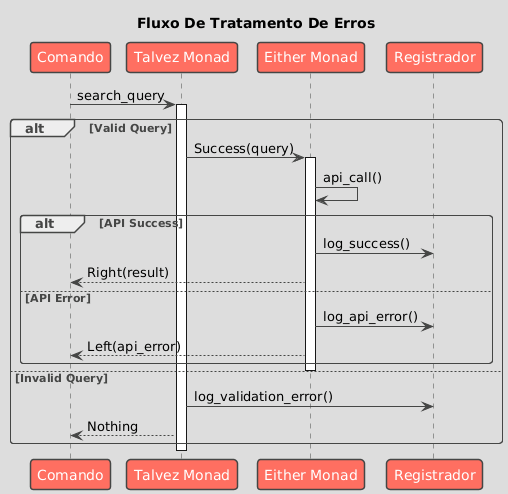

The diagram above was rendered by PlantUML. Its source (embedded in the PNG):
@startuml

skinparam BackgroundColor DDDDDD
skinparam shadowing false
skinparam RoundCorner 7
skinparam ArrowColor 454645
skinparam FontColor 454645
skinparam SequenceLifeLineBorderColor 454645
skinparam SequenceGroupHeaderFontColor 454645
skinparam SequenceGroupFontColor 454645
skinparam SequenceGroupBorderColor 454645
skinparam SequenceGroupBorderThickness 1

skinparam sequenceDivider {
    BorderColor 454645
    BorderThickness 1
    FontColor 454645
}

skinparam participant {
    BackgroundColor FF6F61
    BorderColor 454645
    FontColor White
    BorderThickness 1.5
}

skinparam database {
    BackgroundColor 98DDDE
    BorderColor 454645
    FontColor 454645
}

skinparam entity {
    BackgroundColor FFDA29
    BorderColor 454645
    FontColor 454645
}

skinparam note {
    BackgroundColor LightGreen
    BorderColor 454645
    FontColor 454645
    BorderThickness 1
}

skinparam actor {
    BackgroundColor 454645
    BorderColor 454645
    FontColor 454645
}

skinparam boundary {
    BackgroundColor FFDA29
    BorderColor 454645
    FontColor 454645
}

skinparam control {
    BackgroundColor FFDA29
    BorderColor 454645
    FontColor 454645
}

skinparam collections {
    BackgroundColor FF6F61
    BorderColor 454645
    FontColor 454645
    BorderThickness 1.5
}

skinparam queue {
    BackgroundColor FF6F61
    BorderColor 454645
    FontColor FFF
    BorderThickness 1.5
}

title Fluxo De Tratamento De Erros
participant "Comando" as C
participant "Talvez Monad" as M
participant "Either Monad" as E
participant "Registrador" as L

C -> M: search_query
activate M

alt Valid Query
  M -> E: Success(query)
  activate E
  E -> E: api_call()

  alt API Success
    E -> L: log_success()
    E --> C: Right(result)
  else API Error
    E -> L: log_api_error()
    E --> C: Left(api_error)
  end
  deactivate E

else Invalid Query
  M -> L: log_validation_error()
  M --> C: Nothing
end

deactivate M

@enduml